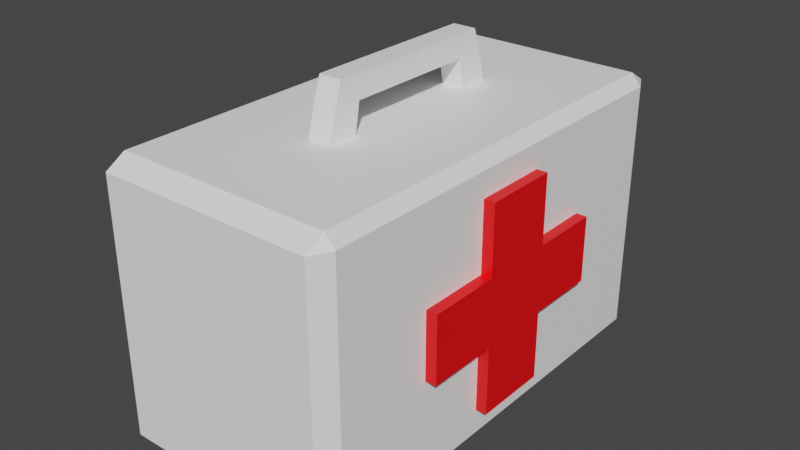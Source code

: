 # Source: First_ADK.blend  (saved by Blender 3.3.6; exported with 4.5.12 LTS)
import bpy
from mathutils import Matrix  # noqa: F401  (used for matrix-valued properties, if any)

bpy.ops.wm.read_factory_settings(use_empty=True)
scene = bpy.context.scene
scene.name = 'Scene'

# ---- collections
col_collection = bpy.data.collections.new('Collection'); scene.collection.children.link(col_collection)

# ---- materials (node trees are filled in below, after node groups)
mat_material_002 = bpy.data.materials.new('Material.002')
mat_material_002.use_transparent_shadow = False
mat_material_001 = bpy.data.materials.new('Material.001')
mat_material_001.use_transparent_shadow = False

# ---- material node trees
mat_material_002.use_nodes = True; mat_material_002.node_tree.nodes.clear()
_N = mat_material_002.node_tree.nodes; _L = mat_material_002.node_tree.links
n0 = _N.new('ShaderNodeBsdfPrincipled'); n0.name = 'Principled BSDF'; n0.location = (10, 300)
n0.distribution = 'GGX'
n0.subsurface_method = 'RANDOM_WALK_SKIN'
n0.inputs[0].default_value = (1.0, 0.0, 0.002239, 1.0)
n0.inputs[3].default_value = 1.45
n0.inputs[27].default_value = (0.0, 0.0, 0.0, 1.0)
n0.inputs[28].default_value = 1.0
n1 = _N.new('ShaderNodeOutputMaterial'); n1.name = 'Material Output'; n1.location = (300, 300)
_L.new(n0.outputs[0], n1.inputs[0])
n1.is_active_output = True
mat_material_001.use_nodes = True; mat_material_001.node_tree.nodes.clear()
_N = mat_material_001.node_tree.nodes; _L = mat_material_001.node_tree.links
n0 = _N.new('ShaderNodeBsdfPrincipled'); n0.name = 'Principled BSDF'; n0.location = (10, 300)
n0.distribution = 'GGX'
n0.subsurface_method = 'RANDOM_WALK_SKIN'
n0.inputs[0].default_value = (1.0, 1.0, 1.0, 1.0)
n0.inputs[3].default_value = 1.45
n0.inputs[27].default_value = (0.0, 0.0, 0.0, 1.0)
n0.inputs[28].default_value = 1.0
n1 = _N.new('ShaderNodeOutputMaterial'); n1.name = 'Material Output'; n1.location = (300, 300)
_L.new(n0.outputs[0], n1.inputs[0])
n1.is_active_output = True

# ---- world
world_world = bpy.data.worlds.new('World'); scene.world = world_world
world_world.use_nodes = True; world_world.node_tree.nodes.clear()
_N = world_world.node_tree.nodes; _L = world_world.node_tree.links
n0 = _N.new('ShaderNodeOutputWorld'); n0.name = 'World Output'; n0.location = (300, 300)
n1 = _N.new('ShaderNodeBackground'); n1.name = 'Background'; n1.location = (10, 300)
n1.inputs[0].default_value = (0.05088, 0.05088, 0.05088, 1.0)
_L.new(n1.outputs[0], n0.inputs[0])
n0.is_active_output = True
world_world.color = (0.05088, 0.05088, 0.05088)
world_world.use_sun_shadow = False
world_world.sun_shadow_jitter_overblur = 0.0

# ---- meshes
me_cube_005 = bpy.data.meshes.new('Cube.005')
me_cube_005.from_pydata([(-1.0, -1.0, -1.0), (-1.0, -1.0, 1.0), (-1.0, 1.0, -1.0), (-1.0, 1.0, 1.0), (1.0, -1.0, -1.0), (1.0, -1.0, 1.0), (1.0, 1.0, -1.0), (1.0, 1.0, 1.0), (1.0, 0.3428, 3.055), (1.0, -0.3428, 3.055), (-1.0, -0.3428, 3.055), (-1.0, 0.3428, 3.055), (-1.0, -0.3428, -1.0), (-1.0, 0.3428, -1.0), (-1.0, 0.3428, 1.0), (-1.0, -0.3428, 1.0), (1.0, 0.3428, -1.0), (1.0, -0.3428, -1.0), (1.0, -0.3428, 1.0), (1.0, 0.3428, 1.0), (1.0, 0.3428, -3.055), (1.0, -0.3428, -3.055), (-1.0, -0.3428, -3.055), (-1.0, 0.3428, -3.055), (-0.8366, -2.09, 3.788), (-0.8366, -1.911, 4.143), (-0.9151, -1.911, 3.788), (-0.8366, 1.911, 4.143), (-0.8366, 2.09, 3.788), (-0.9151, 1.911, 3.788), (-0.8366, -2.09, -3.788), (-0.9151, -1.911, -3.788), (-0.8366, -1.911, -4.143), (-0.8366, 2.09, -3.788), (-0.8366, 1.911, -4.143), (-0.9151, 1.911, -3.788), (0.8366, -2.09, 3.788), (0.9151, -1.911, 3.788), (0.8366, -1.911, 4.143), (0.8366, 2.09, 3.788), (0.8366, 1.911, 4.143), (0.9151, 1.911, 3.788), (0.8366, -2.09, -3.788), (0.8366, -1.911, -4.143), (0.9151, -1.911, -3.788), (0.8366, 2.09, -3.788), (0.9151, 1.911, -3.788), (0.8366, 1.911, -4.143), (-0.08982, -0.5919, 4.998), (-0.08982, -0.5919, 5.687), (-0.08982, 0.6311, 4.998), (-0.08982, 0.6311, 5.687), (0.08982, -0.5919, 4.998), (0.08982, -0.5919, 5.687), (0.08982, 0.6311, 4.998), (0.08982, 0.6311, 5.687), (-0.08982, -0.8535, 4.998), (-0.08982, -0.7824, 5.687), (-0.08982, 0.8216, 5.687), (-0.08982, 0.8927, 4.998), (0.08982, 0.8927, 4.998), (0.08982, 0.8216, 5.687), (0.08982, -0.7824, 5.687), (0.08982, -0.8535, 4.998), (0.08982, 0.7052, 3.628), (-0.08982, 0.7052, 3.628), (-0.08982, -0.666, 3.628), (0.08982, -0.666, 3.628), (0.08982, 0.9985, 3.628), (-0.08982, 0.9985, 3.628), (-0.08982, -0.9593, 3.628), (0.08982, -0.9593, 3.628)], [], [(7, 3, 14, 19), (2, 3, 7, 6), (10, 9, 8, 11), (4, 5, 1, 0), (13, 14, 3, 2), (6, 7, 19, 16), (18, 15, 1, 5), (12, 17, 4, 0), (17, 18, 5, 4), (2, 6, 16, 13), (15, 18, 9, 10), (19, 14, 11, 8), (18, 17, 16, 19), (14, 13, 12, 15), (0, 1, 15, 12), (21, 22, 23, 20), (12, 13, 23, 22), (16, 17, 21, 20), (18, 19, 8, 9), (14, 15, 10, 11), (13, 16, 20, 23), (17, 12, 22, 21), (38, 40, 27, 25), (44, 46, 41, 37), (45, 33, 28, 39), (26, 29, 35, 31), (32, 34, 47, 43), (24, 25, 26), (27, 28, 29), (30, 31, 32), (33, 34, 35), (36, 37, 38), (39, 40, 41), (42, 43, 44), (45, 46, 47), (30, 24, 26, 31), (25, 27, 29, 26), (28, 33, 35, 29), (34, 32, 31, 35), (42, 30, 32, 43), (33, 45, 47, 34), (46, 44, 43, 47), (36, 42, 44, 37), (45, 39, 41, 46), (40, 38, 37, 41), (24, 36, 38, 25), (39, 28, 27, 40), (30, 42, 36, 24), (48, 49, 51, 50), (50, 59, 69, 65), (54, 55, 53, 52), (55, 54, 60, 61), (50, 54, 52, 48), (55, 51, 49, 53), (59, 58, 61, 60), (63, 62, 57, 56), (53, 49, 57, 62), (52, 53, 62, 63), (51, 55, 61, 58), (50, 51, 58, 59), (49, 48, 56, 57), (54, 50, 65, 64), (64, 65, 69, 68), (66, 67, 71, 70), (60, 54, 64, 68), (63, 56, 70, 71), (56, 48, 66, 70), (52, 63, 71, 67), (59, 60, 68, 69), (48, 52, 67, 66)])
me_cube_005.polygons.foreach_set('material_index', [0, 0, 0, 0, 0, 0, 0, 0, 0, 0, 0, 0, 0, 0, 0, 0, 0, 0, 0, 0, 0, 0, 1, 1, 1, 1, 1, 1, 1, 1, 1, 1, 1, 1, 1, 1, 1, 1, 1, 1, 1, 1, 1, 1, 1, 1, 1, 1, 1, 1, 1, 1, 1, 1, 1, 1, 1, 1, 1, 1, 1, 1, 1, 1, 1, 1, 1, 1, 1, 1])
_uv = me_cube_005.uv_layers.new(name='UVMap')
_uv.uv.foreach_set('vector', [0.625, 0.5, 0.875, 0.5, 0.875, 0.5822, 0.625, 0.5822, 0.375, 0.25, 0.625, 0.25, 0.625, 0.5, 0.375, 0.5, 0.875, 0.6678, 0.625, 0.6678, 0.625, 0.5822, 0.875, 0.5822, 0.375, 0.75, 0.625, 0.75, 0.625, 1.0, 0.375, 1.0, 0.375, 0.1678, 0.625, 0.1678, 0.625, 0.25, 0.375, 0.25, 0.375, 0.5, 0.625, 0.5, 0.625, 0.5822, 0.375, 0.5822, 0.625, 0.6678, 0.875, 0.6678, 0.875, 0.75, 0.625, 0.75, 0.125, 0.6678, 0.375, 0.6678, 0.375, 0.75, 0.125, 0.75, 0.375, 0.6678, 0.625, 0.6678, 0.625, 0.75, 0.375, 0.75, 0.125, 0.5, 0.375, 0.5, 0.375, 0.5822, 0.125, 0.5822, 0.875, 0.6678, 0.625, 0.6678, 0.625, 0.6678, 0.875, 0.6678, 0.625, 0.5822, 0.875, 0.5822, 0.875, 0.5822, 0.625, 0.5822, 0.625, 0.6678, 0.375, 0.6678, 0.375, 0.5822, 0.625, 0.5822, 0.625, 0.1678, 0.375, 0.1678, 0.375, 0.08215, 0.625, 0.08215, 0.375, 0.0, 0.625, 0.0, 0.625, 0.08215, 0.375, 0.08215, 0.375, 0.6678, 0.125, 0.6678, 0.125, 0.5822, 0.375, 0.5822, 0.375, 0.08215, 0.375, 0.1678, 0.375, 0.1678, 0.375, 0.08215, 0.375, 0.5822, 0.375, 0.6678, 0.375, 0.6678, 0.375, 0.5822, 0.625, 0.6678, 0.625, 0.5822, 0.625, 0.5822, 0.625, 0.6678, 0.625, 0.1678, 0.625, 0.08215, 0.625, 0.08215, 0.625, 0.1678, 0.125, 0.5822, 0.375, 0.5822, 0.375, 0.5822, 0.125, 0.5822, 0.375, 0.6678, 0.125, 0.6678, 0.125, 0.6678, 0.375, 0.6678, 0.3857, 0.7607, 0.6143, 0.7607, 0.6143, 0.9893, 0.3857, 0.9893, 0.3857, 0.5107, 0.6143, 0.5107, 0.6143, 0.7393, 0.3857, 0.7393, 0.6357, 0.5107, 0.8643, 0.5107, 0.8643, 0.7393, 0.6357, 0.7393, 0.3857, 0.01072, 0.6143, 0.01072, 0.6143, 0.2393, 0.3857, 0.2393, 0.3857, 0.2607, 0.6143, 0.2607, 0.6143, 0.4893, 0.3857, 0.4893, 0.1357, 0.7393, 0.1357, 0.75, 0.125, 0.7393, 0.6143, 0.0, 0.625, 0.01072, 0.6143, 0.01072, 0.1357, 0.5107, 0.125, 0.5107, 0.1357, 0.5, 0.625, 0.2393, 0.6143, 0.25, 0.6143, 0.2393, 0.3643, 0.7393, 0.375, 0.7393, 0.3643, 0.75, 0.625, 0.7607, 0.6143, 0.7607, 0.6143, 0.75, 0.3643, 0.5107, 0.3643, 0.5, 0.375, 0.5107, 0.625, 0.4893, 0.6143, 0.5, 0.6143, 0.4893, 0.1357, 0.5107, 0.1357, 0.7393, 0.125, 0.7393, 0.125, 0.5107, 0.3857, 0.0, 0.6143, 0.0, 0.6143, 0.01072, 0.3857, 0.01072, 0.625, 0.01072, 0.625, 0.2393, 0.6143, 0.2393, 0.6143, 0.01072, 0.6143, 0.2607, 0.3857, 0.2607, 0.3857, 0.2393, 0.6143, 0.2393, 0.3643, 0.5107, 0.1357, 0.5107, 0.1357, 0.5, 0.3643, 0.5, 0.625, 0.2607, 0.625, 0.4893, 0.6143, 0.4893, 0.6143, 0.2607, 0.6143, 0.5107, 0.3857, 0.5107, 0.3857, 0.4893, 0.6143, 0.4893, 0.3643, 0.7393, 0.3643, 0.5107, 0.3857, 0.5107, 0.3857, 0.7393, 0.6357, 0.5107, 0.6357, 0.7393, 0.6143, 0.7393, 0.6143, 0.5107, 0.6143, 0.7607, 0.3857, 0.7607, 0.3857, 0.7393, 0.6143, 0.7393, 0.1357, 0.7393, 0.3643, 0.7393, 0.3643, 0.75, 0.1357, 0.75, 0.625, 0.7607, 0.625, 0.9893, 0.6143, 0.9893, 0.6143, 0.7607, 0.1357, 0.5107, 0.3643, 0.5107, 0.3643, 0.7393, 0.1357, 0.7393, 0.375, 0.0, 0.625, 0.0, 0.625, 0.25, 0.375, 0.25, 0.375, 0.25, 0.375, 0.25, 0.375, 0.25, 0.375, 0.25, 0.375, 0.5, 0.625, 0.5, 0.625, 0.75, 0.375, 0.75, 0.625, 0.5, 0.375, 0.5, 0.375, 0.5, 0.625, 0.5, 0.125, 0.5, 0.375, 0.5, 0.375, 0.75, 0.125, 0.75, 0.625, 0.5, 0.875, 0.5, 0.875, 0.75, 0.625, 0.75, 0.375, 0.25, 0.625, 0.25, 0.625, 0.5, 0.375, 0.5, 0.375, 0.75, 0.625, 0.75, 0.625, 1.0, 0.375, 1.0, 0.625, 0.75, 0.875, 0.75, 0.875, 0.75, 0.625, 0.75, 0.375, 0.75, 0.625, 0.75, 0.625, 0.75, 0.375, 0.75, 0.875, 0.5, 0.625, 0.5, 0.625, 0.5, 0.875, 0.5, 0.375, 0.25, 0.625, 0.25, 0.625, 0.25, 0.375, 0.25, 0.625, 0.0, 0.375, 0.0, 0.375, 0.0, 0.625, 0.0, 0.375, 0.5, 0.125, 0.5, 0.125, 0.5, 0.375, 0.5, 0.375, 0.5, 0.125, 0.5, 0.125, 0.5, 0.375, 0.5, 0.125, 0.75, 0.375, 0.75, 0.375, 0.75, 0.125, 0.75, 0.375, 0.5, 0.375, 0.5, 0.375, 0.5, 0.375, 0.5, 0.375, 0.75, 0.375, 1.0, 0.375, 1.0, 0.375, 0.75, 0.375, 0.0, 0.375, 0.0, 0.375, 0.0, 0.375, 0.0, 0.375, 0.75, 0.375, 0.75, 0.375, 0.75, 0.375, 0.75, 0.375, 0.25, 0.375, 0.5, 0.375, 0.5, 0.375, 0.25, 0.125, 0.75, 0.375, 0.75, 0.375, 0.75, 0.125, 0.75])
me_cube_005.materials.append(mat_material_002)
me_cube_005.materials.append(mat_material_001)
me_cube_005.update()

# ---- objects
ob_cube_002 = bpy.data.objects.new('Cube.002', me_cube_005)

# ---- transforms, parenting, visibility, modifiers, constraints
ob_cube_002.location = (0.0, 0.0, 0.0)
ob_cube_002.scale = (0.7868, 0.6698, 0.2051)

# ---- collection membership
col_collection.objects.link(ob_cube_002)

# ---- scene / render settings (as saved in the file)
scene.frame_start = 1; scene.frame_end = 250; scene.frame_set(1)
scene.render.engine = 'BLENDER_EEVEE_NEXT'
scene.cycles.sampling_pattern = 'TABULATED_SOBOL'
scene.cycles.use_light_tree = False
scene.view_settings.view_transform = 'Filmic'
bpy.context.view_layer.update()

# ---- added for rendering (the .blend has no active camera and no usable light): camera, sun
cam_auto = bpy.data.cameras.new('AutoCamera')
cam_auto.lens = 50.0
cam_auto.sensor_width = 36.0
cam_auto.clip_end = 1000.0
ob_auto_camera = bpy.data.objects.new('AutoCamera', cam_auto)
scene.collection.objects.link(ob_auto_camera)
ob_auto_camera.location = (3.50896, -4.21075, 2.96551)
ob_auto_camera.rotation_euler = (1.09748, -7.21219e-08, 0.694738)
scene.camera = ob_auto_camera
light_auto_sun = bpy.data.lights.new('AutoSun', 'SUN')
light_auto_sun.energy = 3.0
light_auto_sun.angle = 0.0523599
ob_auto_sun = bpy.data.objects.new('AutoSun', light_auto_sun)
scene.collection.objects.link(ob_auto_sun)
ob_auto_sun.rotation_euler = (0.872665, 0.174533, 0.523599)
bpy.context.view_layer.update()
